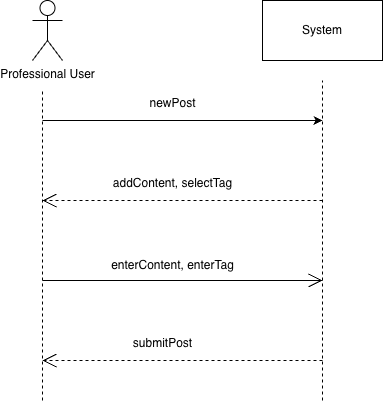

The diagram above was exported from draw.io. Its source (the exported page's mxGraphModel, read from the mxfile embedded in the PNG):
<mxGraphModel dx="1414" dy="858" grid="1" gridSize="10" guides="1" tooltips="1" connect="1" arrows="1" fold="1" page="1" pageScale="1" pageWidth="850" pageHeight="1100" math="0" shadow="0">
  <root>
    <mxCell id="0" />
    <mxCell id="1" parent="0" />
    <mxCell id="5vyVcHHgQXOFdZVLlV5P-1" parent="1" style="rounded=0;whiteSpace=wrap;html=1;" value="System" vertex="1">
      <mxGeometry height="60" width="120" x="460" y="241" as="geometry" />
    </mxCell>
    <mxCell id="5vyVcHHgQXOFdZVLlV5P-2" parent="1" style="shape=umlActor;verticalLabelPosition=bottom;verticalAlign=top;html=1;outlineConnect=0;" value="Professional User" vertex="1">
      <mxGeometry height="60" width="30" x="230" y="241" as="geometry" />
    </mxCell>
    <mxCell id="5vyVcHHgQXOFdZVLlV5P-3" edge="1" parent="1" style="endArrow=none;dashed=1;html=1;rounded=0;" value="">
      <mxGeometry height="50" relative="1" width="50" as="geometry">
        <mxPoint x="240" y="641" as="sourcePoint" />
        <mxPoint x="240" y="331" as="targetPoint" />
      </mxGeometry>
    </mxCell>
    <mxCell id="5vyVcHHgQXOFdZVLlV5P-4" edge="1" parent="1" style="endArrow=none;dashed=1;html=1;rounded=0;" value="">
      <mxGeometry height="50" relative="1" width="50" as="geometry">
        <mxPoint x="520" y="641" as="sourcePoint" />
        <mxPoint x="520" y="321" as="targetPoint" />
      </mxGeometry>
    </mxCell>
    <mxCell id="5vyVcHHgQXOFdZVLlV5P-5" edge="1" parent="1" style="endArrow=classic;html=1;rounded=0;" value="">
      <mxGeometry height="50" relative="1" width="50" as="geometry">
        <mxPoint x="240" y="361" as="sourcePoint" />
        <mxPoint x="520" y="361" as="targetPoint" />
      </mxGeometry>
    </mxCell>
    <mxCell id="5vyVcHHgQXOFdZVLlV5P-6" edge="1" parent="1" style="endArrow=open;endSize=12;dashed=1;html=1;rounded=0;" value="">
      <mxGeometry relative="1" width="160" as="geometry">
        <mxPoint x="520" y="441" as="sourcePoint" />
        <mxPoint x="240" y="441" as="targetPoint" />
      </mxGeometry>
    </mxCell>
    <mxCell id="5vyVcHHgQXOFdZVLlV5P-7" parent="1" style="text;html=1;align=center;verticalAlign=middle;resizable=0;points=[];autosize=1;strokeColor=none;fillColor=none;" value="newPost" vertex="1">
      <mxGeometry height="30" width="70" x="335" y="329" as="geometry" />
    </mxCell>
    <mxCell id="5vyVcHHgQXOFdZVLlV5P-8" parent="1" style="text;html=1;align=center;verticalAlign=middle;resizable=0;points=[];autosize=1;strokeColor=none;fillColor=none;" value="addContent, selectTag" vertex="1">
      <mxGeometry height="30" width="140" x="300" y="409" as="geometry" />
    </mxCell>
    <mxCell id="5vyVcHHgQXOFdZVLlV5P-9" edge="1" parent="1" style="endArrow=open;endFill=1;endSize=12;html=1;rounded=0;" value="">
      <mxGeometry relative="1" width="160" as="geometry">
        <mxPoint x="240" y="521" as="sourcePoint" />
        <mxPoint x="520" y="521" as="targetPoint" />
      </mxGeometry>
    </mxCell>
    <mxCell id="5vyVcHHgQXOFdZVLlV5P-10" parent="1" style="text;html=1;align=center;verticalAlign=middle;resizable=0;points=[];autosize=1;strokeColor=none;fillColor=none;" value="enterContent, enterTag" vertex="1">
      <mxGeometry height="30" width="150" x="295" y="491" as="geometry" />
    </mxCell>
    <mxCell id="5vyVcHHgQXOFdZVLlV5P-11" edge="1" parent="1" style="endArrow=open;endSize=12;dashed=1;html=1;rounded=0;" value="">
      <mxGeometry relative="1" width="160" as="geometry">
        <mxPoint as="offset" />
        <mxPoint x="520" y="601" as="sourcePoint" />
        <mxPoint x="240" y="601" as="targetPoint" />
      </mxGeometry>
    </mxCell>
    <mxCell id="5vyVcHHgQXOFdZVLlV5P-12" parent="1" style="text;html=1;align=center;verticalAlign=middle;resizable=0;points=[];autosize=1;strokeColor=none;fillColor=none;" value="submitPost" vertex="1">
      <mxGeometry height="30" width="80" x="320" y="569" as="geometry" />
    </mxCell>
  </root>
</mxGraphModel>